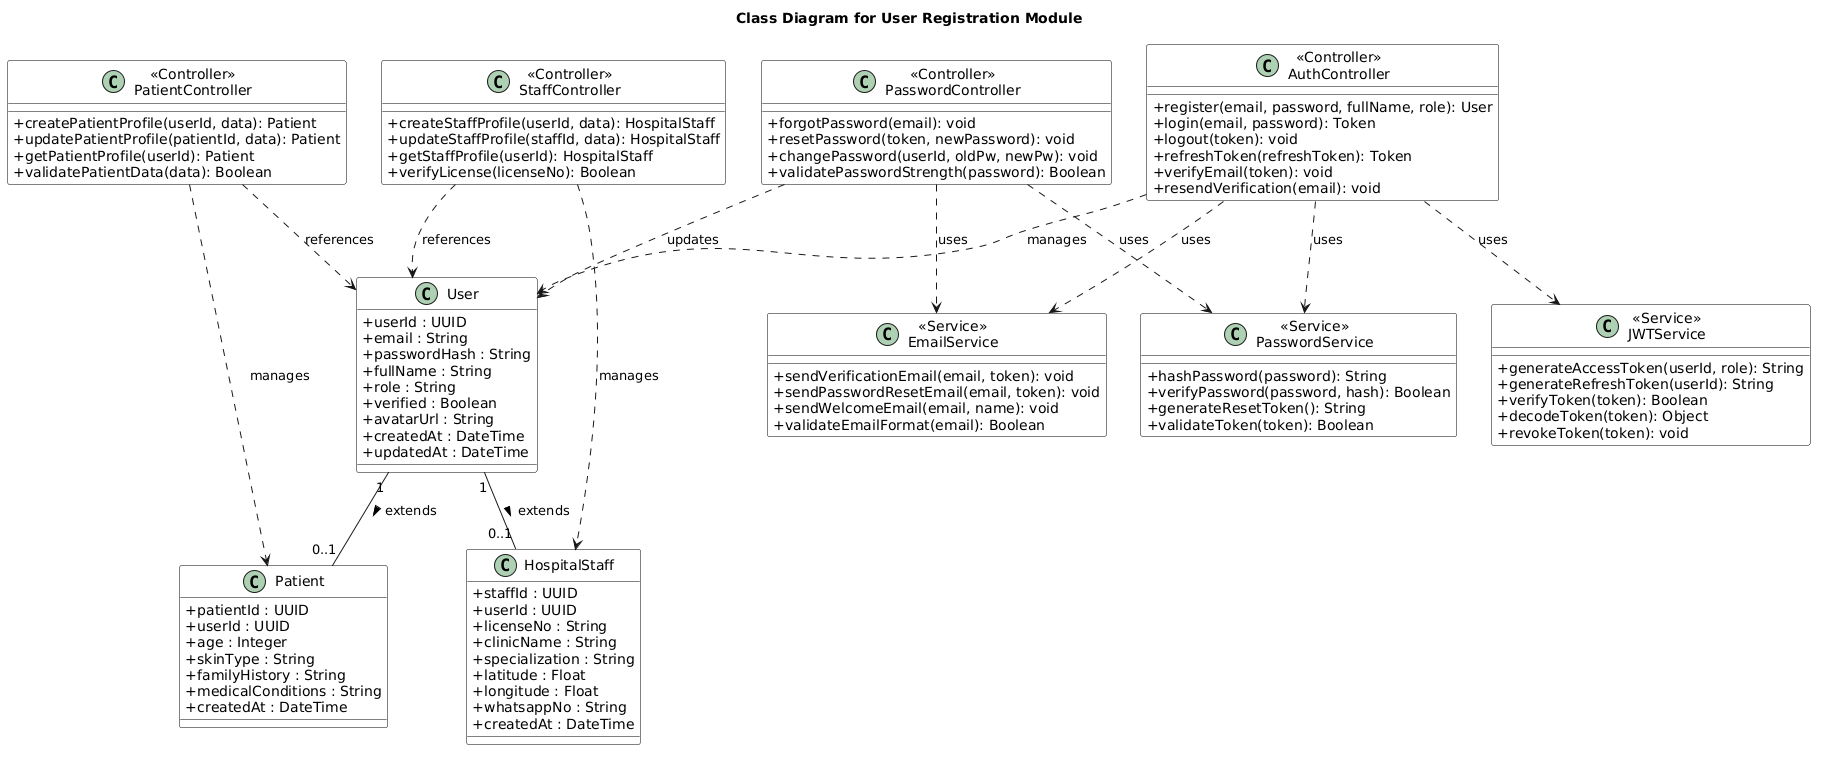

The diagram above was rendered by PlantUML. Its source (embedded in the PNG):
@startuml
title Class Diagram for User Registration Module

skinparam classAttributeIconSize 0
skinparam class {
    BackgroundColor White
    BorderColor Black
}

' ============================================================================
' MODEL CLASSES (Entity Classes)
' ============================================================================

class User {
    + userId : UUID
    + email : String
    + passwordHash : String
    + fullName : String
    + role : String
    + verified : Boolean
    + avatarUrl : String
    + createdAt : DateTime
    + updatedAt : DateTime
}

class Patient {
    + patientId : UUID
    + userId : UUID
    + age : Integer
    + skinType : String
    + familyHistory : String
    + medicalConditions : String
    + createdAt : DateTime
}

class HospitalStaff {
    + staffId : UUID
    + userId : UUID
    + licenseNo : String
    + clinicName : String
    + specialization : String
    + latitude : Float
    + longitude : Float
    + whatsappNo : String
    + createdAt : DateTime
}

' ============================================================================
' CONTROLLER CLASSES
' ============================================================================

class "<<Controller>>\nAuthController" as AuthController {
    + register(email, password, fullName, role): User
    + login(email, password): Token
    + logout(token): void
    + refreshToken(refreshToken): Token
    + verifyEmail(token): void
    + resendVerification(email): void
}

class "<<Controller>>\nPasswordController" as PasswordController {
    + forgotPassword(email): void
    + resetPassword(token, newPassword): void
    + changePassword(userId, oldPw, newPw): void
    + validatePasswordStrength(password): Boolean
}

class "<<Controller>>\nPatientController" as PatientController {
    + createPatientProfile(userId, data): Patient
    + updatePatientProfile(patientId, data): Patient
    + getPatientProfile(userId): Patient
    + validatePatientData(data): Boolean
}

class "<<Controller>>\nStaffController" as StaffController {
    + createStaffProfile(userId, data): HospitalStaff
    + updateStaffProfile(staffId, data): HospitalStaff
    + getStaffProfile(userId): HospitalStaff
    + verifyLicense(licenseNo): Boolean
}

' ============================================================================
' SERVICE CLASSES
' ============================================================================

class "<<Service>>\nJWTService" as JWTService {
    + generateAccessToken(userId, role): String
    + generateRefreshToken(userId): String
    + verifyToken(token): Boolean
    + decodeToken(token): Object
    + revokeToken(token): void
}

class "<<Service>>\nEmailService" as EmailService {
    + sendVerificationEmail(email, token): void
    + sendPasswordResetEmail(email, token): void
    + sendWelcomeEmail(email, name): void
    + validateEmailFormat(email): Boolean
}

class "<<Service>>\nPasswordService" as PasswordService {
    + hashPassword(password): String
    + verifyPassword(password, hash): Boolean
    + generateResetToken(): String
    + validateToken(token): Boolean
}

' ============================================================================
' RELATIONSHIPS
' ============================================================================

User "1" -- "0..1" Patient : extends >
User "1" -- "0..1" HospitalStaff : extends >

AuthController ..> User : manages
AuthController ..> JWTService : uses
AuthController ..> EmailService : uses
AuthController ..> PasswordService : uses

PasswordController ..> User : updates
PasswordController ..> PasswordService : uses
PasswordController ..> EmailService : uses

PatientController ..> Patient : manages
PatientController ..> User : references

StaffController ..> HospitalStaff : manages
StaffController ..> User : references
@enduml